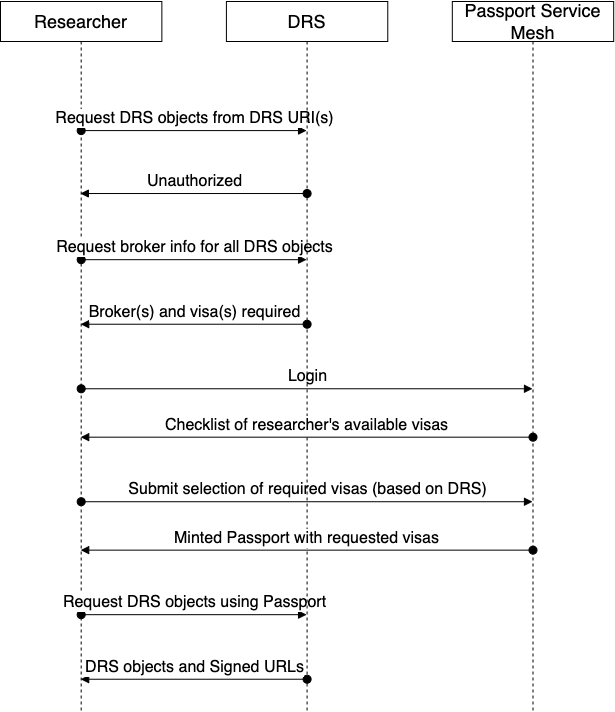

The diagram above was exported from draw.io. Its source (the exported page's mxGraphModel, read from the mxfile embedded in the PNG):
<mxGraphModel dx="1665" dy="626" grid="1" gridSize="10" guides="1" tooltips="1" connect="1" arrows="1" fold="1" page="1" pageScale="1" pageWidth="850" pageHeight="1100" math="0" shadow="0">
  <root>
    <mxCell id="0" />
    <mxCell id="1" parent="0" />
    <mxCell id="71qvZcmlfJ3mXU8fm18B-15" value="" style="group" parent="1" vertex="1" connectable="0">
      <mxGeometry x="40" y="40" width="613.18" height="710" as="geometry" />
    </mxCell>
    <mxCell id="71qvZcmlfJ3mXU8fm18B-1" value="&lt;font style=&quot;font-size: 18px&quot;&gt;Researcher&lt;/font&gt;" style="shape=umlLifeline;perimeter=lifelinePerimeter;whiteSpace=wrap;html=1;container=1;collapsible=0;recursiveResize=0;outlineConnect=0;" parent="71qvZcmlfJ3mXU8fm18B-15" vertex="1">
      <mxGeometry width="161.36315789473684" height="710" as="geometry" />
    </mxCell>
    <mxCell id="71qvZcmlfJ3mXU8fm18B-4" value="&lt;font style=&quot;font-size: 16px&quot;&gt;Request DRS objects from DRS URI(s)&lt;/font&gt;" style="html=1;verticalAlign=bottom;startArrow=oval;startFill=1;endArrow=block;startSize=8;rounded=0;" parent="71qvZcmlfJ3mXU8fm18B-1" target="71qvZcmlfJ3mXU8fm18B-2" edge="1">
      <mxGeometry width="60" relative="1" as="geometry">
        <mxPoint x="80.68157894736842" y="129.0909090909091" as="sourcePoint" />
        <mxPoint x="161.36315789473684" y="129.0909090909091" as="targetPoint" />
      </mxGeometry>
    </mxCell>
    <mxCell id="71qvZcmlfJ3mXU8fm18B-6" value="&lt;font style=&quot;font-size: 16px&quot;&gt;Request broker info for all DRS objects&lt;/font&gt;" style="html=1;verticalAlign=bottom;startArrow=oval;startFill=1;endArrow=block;startSize=8;rounded=0;" parent="71qvZcmlfJ3mXU8fm18B-1" target="71qvZcmlfJ3mXU8fm18B-2" edge="1">
      <mxGeometry width="60" relative="1" as="geometry">
        <mxPoint x="80.68157894736842" y="258.1818181818182" as="sourcePoint" />
        <mxPoint x="177.49947368421053" y="258.1818181818182" as="targetPoint" />
      </mxGeometry>
    </mxCell>
    <mxCell id="71qvZcmlfJ3mXU8fm18B-8" value="&lt;font style=&quot;font-size: 16px&quot;&gt;Login&lt;/font&gt;" style="html=1;verticalAlign=bottom;startArrow=oval;startFill=1;endArrow=block;startSize=8;rounded=0;" parent="71qvZcmlfJ3mXU8fm18B-1" target="71qvZcmlfJ3mXU8fm18B-3" edge="1">
      <mxGeometry width="60" relative="1" as="geometry">
        <mxPoint x="80.68157894736842" y="387.27272727272725" as="sourcePoint" />
        <mxPoint x="177.49947368421053" y="387.27272727272725" as="targetPoint" />
      </mxGeometry>
    </mxCell>
    <mxCell id="71qvZcmlfJ3mXU8fm18B-10" value="&lt;font style=&quot;font-size: 16px&quot;&gt;Submit selection of required visas (based on DRS)&lt;/font&gt;" style="html=1;verticalAlign=bottom;startArrow=oval;startFill=1;endArrow=block;startSize=8;rounded=0;" parent="71qvZcmlfJ3mXU8fm18B-1" target="71qvZcmlfJ3mXU8fm18B-3" edge="1">
      <mxGeometry width="60" relative="1" as="geometry">
        <mxPoint x="80.68157894736842" y="500.2272727272727" as="sourcePoint" />
        <mxPoint x="177.49947368421053" y="500.2272727272727" as="targetPoint" />
      </mxGeometry>
    </mxCell>
    <mxCell id="71qvZcmlfJ3mXU8fm18B-13" value="&lt;font style=&quot;font-size: 16px&quot;&gt;Request DRS objects using Passport&lt;/font&gt;" style="html=1;verticalAlign=bottom;startArrow=oval;startFill=1;endArrow=block;startSize=8;rounded=0;" parent="71qvZcmlfJ3mXU8fm18B-1" target="71qvZcmlfJ3mXU8fm18B-2" edge="1">
      <mxGeometry width="60" relative="1" as="geometry">
        <mxPoint x="80.68157894736842" y="613.1818181818181" as="sourcePoint" />
        <mxPoint x="177.49947368421053" y="613.1818181818181" as="targetPoint" />
      </mxGeometry>
    </mxCell>
    <mxCell id="71qvZcmlfJ3mXU8fm18B-2" value="&lt;font style=&quot;font-size: 18px&quot;&gt;DRS&lt;/font&gt;" style="shape=umlLifeline;perimeter=lifelinePerimeter;whiteSpace=wrap;html=1;container=1;collapsible=0;recursiveResize=0;outlineConnect=0;" parent="71qvZcmlfJ3mXU8fm18B-15" vertex="1">
      <mxGeometry x="225.90842105263155" width="161.36315789473684" height="710" as="geometry" />
    </mxCell>
    <mxCell id="71qvZcmlfJ3mXU8fm18B-5" value="&lt;font style=&quot;font-size: 16px&quot;&gt;Unauthorized&lt;/font&gt;" style="html=1;verticalAlign=bottom;startArrow=oval;startFill=1;endArrow=block;startSize=8;rounded=0;" parent="71qvZcmlfJ3mXU8fm18B-2" edge="1">
      <mxGeometry width="60" relative="1" as="geometry">
        <mxPoint x="80.68157894736842" y="192.02272727272725" as="sourcePoint" />
        <mxPoint x="-146.03365789473685" y="192.02272727272725" as="targetPoint" />
      </mxGeometry>
    </mxCell>
    <mxCell id="71qvZcmlfJ3mXU8fm18B-7" value="&lt;font style=&quot;font-size: 16px&quot;&gt;Broker(s) and visa(s) required&lt;/font&gt;" style="html=1;verticalAlign=bottom;startArrow=oval;startFill=1;endArrow=block;startSize=8;rounded=0;" parent="71qvZcmlfJ3mXU8fm18B-2" target="71qvZcmlfJ3mXU8fm18B-1" edge="1">
      <mxGeometry width="60" relative="1" as="geometry">
        <mxPoint x="80.68157894736842" y="322.7272727272727" as="sourcePoint" />
        <mxPoint x="177.49947368421053" y="322.7272727272727" as="targetPoint" />
      </mxGeometry>
    </mxCell>
    <mxCell id="71qvZcmlfJ3mXU8fm18B-14" value="&lt;font style=&quot;font-size: 16px&quot;&gt;DRS objects and Signed URLs&lt;/font&gt;" style="html=1;verticalAlign=bottom;startArrow=oval;startFill=1;endArrow=block;startSize=8;rounded=0;" parent="71qvZcmlfJ3mXU8fm18B-2" target="71qvZcmlfJ3mXU8fm18B-1" edge="1">
      <mxGeometry width="60" relative="1" as="geometry">
        <mxPoint x="80.68157894736842" y="677.7272727272726" as="sourcePoint" />
        <mxPoint x="177.49947368421053" y="677.7272727272726" as="targetPoint" />
      </mxGeometry>
    </mxCell>
    <mxCell id="71qvZcmlfJ3mXU8fm18B-3" value="&lt;font style=&quot;font-size: 18px&quot;&gt;Passport Service Mesh&lt;/font&gt;" style="shape=umlLifeline;perimeter=lifelinePerimeter;whiteSpace=wrap;html=1;container=1;collapsible=0;recursiveResize=0;outlineConnect=0;" parent="71qvZcmlfJ3mXU8fm18B-15" vertex="1">
      <mxGeometry x="451.8168421052631" width="161.36315789473684" height="710" as="geometry" />
    </mxCell>
    <mxCell id="71qvZcmlfJ3mXU8fm18B-9" value="&lt;font style=&quot;font-size: 16px&quot;&gt;Checklist of researcher's available visas&lt;/font&gt;" style="html=1;verticalAlign=bottom;startArrow=oval;startFill=1;endArrow=block;startSize=8;rounded=0;" parent="71qvZcmlfJ3mXU8fm18B-3" target="71qvZcmlfJ3mXU8fm18B-1" edge="1">
      <mxGeometry width="60" relative="1" as="geometry">
        <mxPoint x="80.68157894736842" y="435.68181818181813" as="sourcePoint" />
        <mxPoint x="177.49947368421053" y="435.68181818181813" as="targetPoint" />
      </mxGeometry>
    </mxCell>
    <mxCell id="71qvZcmlfJ3mXU8fm18B-12" value="&lt;font style=&quot;font-size: 16px&quot;&gt;Minted Passport with requested visas&lt;/font&gt;" style="html=1;verticalAlign=bottom;startArrow=oval;startFill=1;endArrow=block;startSize=8;rounded=0;" parent="71qvZcmlfJ3mXU8fm18B-3" target="71qvZcmlfJ3mXU8fm18B-1" edge="1">
      <mxGeometry width="60" relative="1" as="geometry">
        <mxPoint x="80.68157894736842" y="548.6363636363636" as="sourcePoint" />
        <mxPoint x="177.49947368421053" y="548.6363636363636" as="targetPoint" />
      </mxGeometry>
    </mxCell>
  </root>
</mxGraphModel>